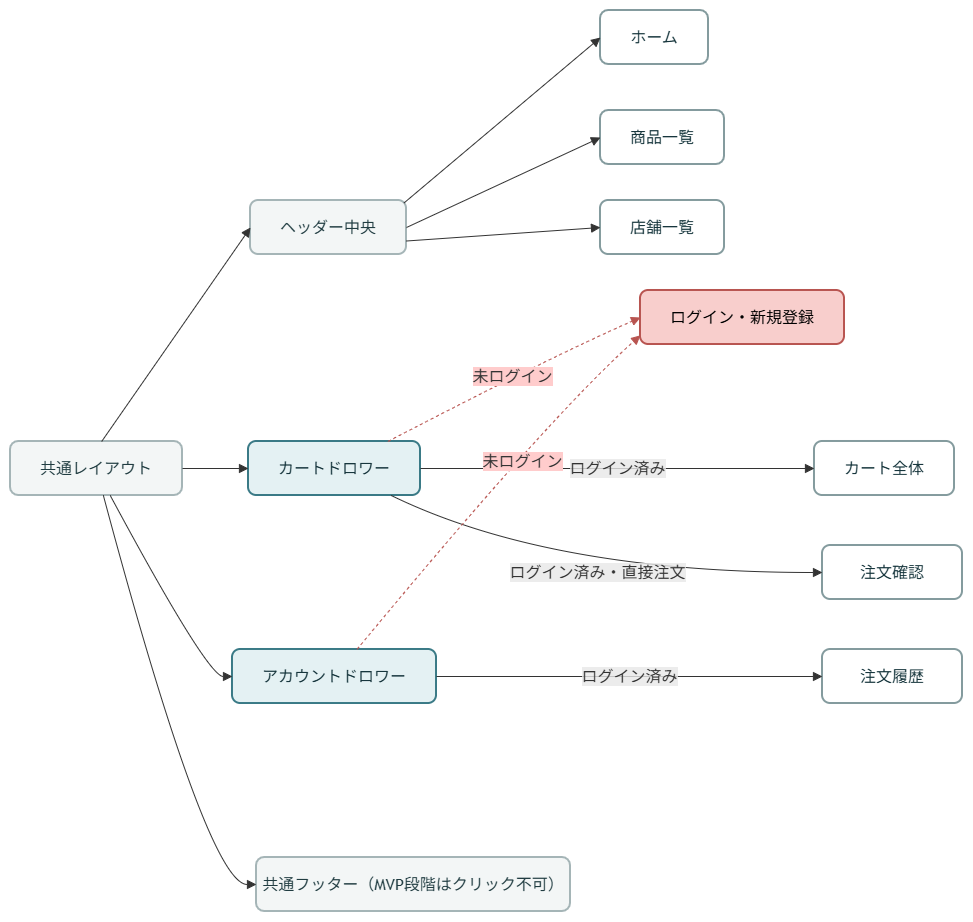

The diagram above was exported from draw.io. Its source (the exported page's mxGraphModel, read from the mxfile embedded in the PNG):
<mxGraphModel dx="1248" dy="961" grid="1" gridSize="10" guides="1" tooltips="1" connect="1" arrows="1" fold="1" page="1" pageScale="1" pageWidth="827" pageHeight="1169" math="0" shadow="0">
  <root>
    <mxCell id="0" />
    <mxCell id="1" parent="0" />
    <UserObject label="" mermaidData="{&#10;  &quot;data&quot;: &quot;%% JEC Food Rescue 共通レイアウトの主な導線（企業レビュー補足用）\n%% 根拠: prototype/user-frontend-v1 / commit e06f1460b204ded0a00f5098023dcc2abb162cc1\n%% 複数の画面をまとめたノードは、個別ページの一覧を表します。\n%% 通知・カートは、未ログイン時に各ドロワーを開いてログイン／新規登録を案内します。\n%% 会員機能とゲーム画面・モーダルには、詳細設計や実装が未完了のものがあります。\n%%{init: {\&quot;theme\&quot;:\&quot;base\&quot;, \&quot;flowchart\&quot;:{\&quot;curve\&quot;:\&quot;basis\&quot;,\&quot;nodeSpacing\&quot;:35,\&quot;rankSpacing\&quot;:65}, \&quot;themeVariables\&quot;:{\&quot;fontFamily\&quot;:\&quot;sans-serif\&quot;,\&quot;fontSize\&quot;:\&quot;18px\&quot;,\&quot;primaryTextColor\&quot;:\&quot;#19333a\&quot;,\&quot;lineColor\&quot;:\&quot;#567079\&quot;}}}%%\nflowchart LR\n    layout[\&quot;共通レイアウト\&quot;]\n    nav[\&quot;ヘッダー中央\&quot;]\n    homepage[\&quot;ホーム\&quot;]\n    map[\&quot;地図で探そう\&quot;]\n    productList[\&quot;商品一覧\&quot;]\n    storeList[\&quot;店舗一覧\&quot;]\n    noticeDrawer[\&quot;通知ドロワー\&quot;]\n    noticeList[\&quot;通知一覧\&quot;]\n    cartDrawer[\&quot;カートドロワー\&quot;]\n    cart[\&quot;カート全体\&quot;]\n    checkout[\&quot;注文確認\&quot;]\n    accountDrawer[\&quot;アカウントドロワー\&quot;]\n    guest[\&quot;ログイン・新規登録\&quot;]\n    member[\&quot;マイページ・お気に入り・注文履歴・ポイント・設定\&quot;]\n    support[\&quot;ガイド・FAQ・お問い合わせ\&quot;]\n    footer[\&quot;共通フッター\&quot;]\n    legal[\&quot;利用規約・プライバシーポリシー・運営について\&quot;]\n\n    layout --&gt; nav\n    nav --&gt; homepage\n    nav --&gt; map\n    nav --&gt; productList\n    nav --&gt; storeList\n    layout --&gt; noticeDrawer\n    layout --&gt; cartDrawer\n    layout --&gt; accountDrawer\n    noticeDrawer --&gt;|\&quot;ログイン済み\&quot;| noticeList\n    noticeDrawer -.-&gt;|\&quot;未ログイン\&quot;| guest\n    cartDrawer --&gt;|\&quot;ログイン済み\&quot;| cart\n    cartDrawer --&gt;|\&quot;ログイン済み・直接注文\&quot;| checkout\n    cartDrawer -.-&gt;|\&quot;未ログイン\&quot;| guest\n    accountDrawer --&gt;|\&quot;未ログイン\&quot;| guest\n    accountDrawer --&gt;|\&quot;ログイン済み\&quot;| member\n    accountDrawer --&gt;|\&quot;共通\&quot;| support\n    layout --&gt; footer\n    footer --&gt; legal\n\n    classDef frame fill:#F3F6F6,stroke:#A5B5B7,color:#203C41,stroke-width:2px\n    classDef drawer fill:#E4F1F3,stroke:#3A7A86,color:#17363D,stroke-width:2px\n    classDef screen fill:#FFFFFF,stroke:#849B9E,color:#17363D,stroke-width:2px\n    classDef member fill:#F1F7ED,stroke:#829D78,color:#243C27,stroke-width:2px\n    class layout,nav,footer frame\n    class noticeDrawer,cartDrawer,accountDrawer drawer\n    class homepage,map,productList,storeList,noticeList,cart,checkout,guest,support,legal screen\n    class member member\n&quot;,&#10;  &quot;config&quot;: null&#10;}" id="37">
      <mxCell connectable="0" parent="1" style="group;transparentBounds=1;editIcon=1;lockedGroup=0;groupPadding=10;rounded=1;roundedPerimeter=1;" vertex="1">
        <mxGeometry as="geometry" />
      </mxCell>
    </UserObject>
    <UserObject label="共通レイアウト" mermaidId="n:layout" mermaidBaseStyle="html=1;whiteSpace=wrap;strokeWidth=2;fillColor=#F3F6F6;strokeColor=#A5B5B7;fontColor=#203C41;fontFamily=Trebuchet MS,Verdana,Arial,sans-serif;fontSize=16;" mermaidBaseValue="共通レイアウト" id="2">
      <mxCell parent="37" style="html=1;whiteSpace=wrap;strokeWidth=2;fillColor=#F3F6F6;strokeColor=#A5B5B7;fontColor=#203C41;fontFamily=Trebuchet MS,Verdana,Arial,sans-serif;fontSize=16;rounded=1;roundedPerimeter=1;" vertex="1">
        <mxGeometry height="54" width="172" x="10" y="641" as="geometry" />
      </mxCell>
    </UserObject>
    <UserObject label="ヘッダー中央" mermaidId="n:nav" mermaidBaseStyle="html=1;whiteSpace=wrap;strokeWidth=2;fillColor=#F3F6F6;strokeColor=#A5B5B7;fontColor=#203C41;fontFamily=Trebuchet MS,Verdana,Arial,sans-serif;fontSize=16;" mermaidBaseValue="ヘッダー中央" id="3">
      <mxCell parent="37" style="html=1;whiteSpace=wrap;strokeWidth=2;fillColor=#F3F6F6;strokeColor=#A5B5B7;fontColor=#203C41;fontFamily=Trebuchet MS,Verdana,Arial,sans-serif;fontSize=16;rounded=1;roundedPerimeter=1;" vertex="1">
        <mxGeometry height="54" width="156" x="250" y="400" as="geometry" />
      </mxCell>
    </UserObject>
    <UserObject label="ホーム" mermaidId="n:homepage" mermaidBaseStyle="html=1;whiteSpace=wrap;strokeWidth=2;fillColor=default;strokeColor=#849B9E;fontColor=#17363D;fontFamily=Trebuchet MS,Verdana,Arial,sans-serif;fontSize=16;" mermaidBaseValue="ホーム" id="4">
      <mxCell parent="37" style="html=1;whiteSpace=wrap;strokeWidth=2;fillColor=default;strokeColor=#849B9E;fontColor=#17363D;fontFamily=Trebuchet MS,Verdana,Arial,sans-serif;fontSize=16;rounded=1;roundedPerimeter=1;" vertex="1">
        <mxGeometry height="54" width="108" x="600" y="210" as="geometry" />
      </mxCell>
    </UserObject>
    <UserObject label="商品一覧" mermaidId="n:productList" mermaidBaseStyle="html=1;whiteSpace=wrap;strokeWidth=2;fillColor=default;strokeColor=#849B9E;fontColor=#17363D;fontFamily=Trebuchet MS,Verdana,Arial,sans-serif;fontSize=16;" mermaidBaseValue="商品一覧" link="https://raw.githubusercontent.com/bbudootan/food-loss-graduation-project/e06f1460b204ded0a00f5098023dcc2abb162cc1/docs/design/02_wireframes/01_user/02_product_listing/v4/grid_view.svg" linkTarget="_blank" id="6">
      <mxCell parent="37" style="html=1;whiteSpace=wrap;strokeWidth=2;fillColor=default;strokeColor=#849B9E;fontColor=#17363D;fontFamily=Trebuchet MS,Verdana,Arial,sans-serif;fontSize=16;rounded=1;roundedPerimeter=1;" vertex="1">
        <mxGeometry height="54" width="124" x="600" y="310" as="geometry" />
      </mxCell>
    </UserObject>
    <UserObject label="店舗一覧" mermaidId="n:storeList" mermaidBaseStyle="html=1;whiteSpace=wrap;strokeWidth=2;fillColor=default;strokeColor=#849B9E;fontColor=#17363D;fontFamily=Trebuchet MS,Verdana,Arial,sans-serif;fontSize=16;" mermaidBaseValue="店舗一覧" link="https://raw.githubusercontent.com/bbudootan/food-loss-graduation-project/e06f1460b204ded0a00f5098023dcc2abb162cc1/docs/design/02_wireframes/01_user/03_store_listing/v4/grid_view.svg" linkTarget="_blank" id="7">
      <mxCell parent="37" style="html=1;whiteSpace=wrap;strokeWidth=2;fillColor=default;strokeColor=#849B9E;fontColor=#17363D;fontFamily=Trebuchet MS,Verdana,Arial,sans-serif;fontSize=16;rounded=1;roundedPerimeter=1;" vertex="1">
        <mxGeometry height="54" width="124" x="600" y="400" as="geometry" />
      </mxCell>
    </UserObject>
    <UserObject label="カートドロワー" mermaidId="n:cartDrawer" mermaidBaseStyle="html=1;whiteSpace=wrap;strokeWidth=2;fillColor=#E4F1F3;strokeColor=#3A7A86;fontColor=#17363D;fontFamily=Trebuchet MS,Verdana,Arial,sans-serif;fontSize=16;" mermaidBaseValue="カートドロワー" id="10">
      <mxCell parent="37" style="html=1;whiteSpace=wrap;strokeWidth=2;fillColor=#E4F1F3;strokeColor=#3A7A86;fontColor=#17363D;fontFamily=Trebuchet MS,Verdana,Arial,sans-serif;fontSize=16;rounded=1;roundedPerimeter=1;" vertex="1">
        <mxGeometry height="54" width="172" x="248" y="641" as="geometry" />
      </mxCell>
    </UserObject>
    <UserObject label="カート全体" mermaidId="n:cart" mermaidBaseStyle="html=1;whiteSpace=wrap;strokeWidth=2;fillColor=default;strokeColor=#849B9E;fontColor=#17363D;fontFamily=Trebuchet MS,Verdana,Arial,sans-serif;fontSize=16;" mermaidBaseValue="カート全体" link="https://github.com/bbudootan/food-loss-graduation-project/tree/prototype/user-frontend-v1/docs/design/02_wireframes/01_user/10_cart_checkout/v3" linkTarget="_blank" id="11">
      <mxCell parent="37" style="html=1;whiteSpace=wrap;strokeWidth=2;fillColor=default;strokeColor=#849B9E;fontColor=#17363D;fontFamily=Trebuchet MS,Verdana,Arial,sans-serif;fontSize=16;rounded=1;roundedPerimeter=1;" vertex="1">
        <mxGeometry height="54" width="140" x="814" y="641" as="geometry" />
      </mxCell>
    </UserObject>
    <UserObject label="注文確認" mermaidId="n:checkout" mermaidBaseStyle="html=1;whiteSpace=wrap;strokeWidth=2;fillColor=default;strokeColor=#849B9E;fontColor=#17363D;fontFamily=Trebuchet MS,Verdana,Arial,sans-serif;fontSize=16;" mermaidBaseValue="注文確認" link="https://github.com/bbudootan/food-loss-graduation-project/tree/prototype/user-frontend-v1/docs/design/02_wireframes/01_user/10_cart_checkout/v3" linkTarget="_blank" id="12">
      <mxCell parent="37" style="html=1;whiteSpace=wrap;strokeWidth=2;fillColor=default;strokeColor=#849B9E;fontColor=#17363D;fontFamily=Trebuchet MS,Verdana,Arial,sans-serif;fontSize=16;rounded=1;roundedPerimeter=1;" vertex="1">
        <mxGeometry height="54" width="140" x="822" y="745" as="geometry" />
      </mxCell>
    </UserObject>
    <UserObject label="アカウントドロワー" mermaidId="n:accountDrawer" mermaidBaseStyle="html=1;whiteSpace=wrap;strokeWidth=2;fillColor=#E4F1F3;strokeColor=#3A7A86;fontColor=#17363D;fontFamily=Trebuchet MS,Verdana,Arial,sans-serif;fontSize=16;" mermaidBaseValue="アカウントドロワー" id="13">
      <mxCell parent="37" style="html=1;whiteSpace=wrap;strokeWidth=2;fillColor=#E4F1F3;strokeColor=#3A7A86;fontColor=#17363D;fontFamily=Trebuchet MS,Verdana,Arial,sans-serif;fontSize=16;rounded=1;roundedPerimeter=1;" vertex="1">
        <mxGeometry height="54" width="204" x="232" y="849" as="geometry" />
      </mxCell>
    </UserObject>
    <UserObject label="ログイン・新規登録" mermaidId="n:guest" mermaidBaseStyle="html=1;whiteSpace=wrap;strokeWidth=2;fillColor=default;strokeColor=#849B9E;fontColor=#17363D;fontFamily=Trebuchet MS,Verdana,Arial,sans-serif;fontSize=16;" mermaidBaseValue="ログイン・新規登録" id="14">
      <mxCell parent="37" style="html=1;whiteSpace=wrap;strokeWidth=2;fillColor=#f8cecc;strokeColor=#b85450;fontFamily=Trebuchet MS,Verdana,Arial,sans-serif;fontSize=16;rounded=1;roundedPerimeter=1;" vertex="1">
        <mxGeometry height="54" width="204" x="640" y="490" as="geometry" />
      </mxCell>
    </UserObject>
    <UserObject label="注文履歴" mermaidId="n:member" mermaidBaseStyle="html=1;whiteSpace=wrap;strokeWidth=2;fillColor=#F1F7ED;strokeColor=#829D78;fontColor=#243C27;fontFamily=Trebuchet MS,Verdana,Arial,sans-serif;fontSize=16;" mermaidBaseValue="マイページ・お気に入り・注文履歴・ポイント・設定" id="15">
      <mxCell parent="37" style="html=1;whiteSpace=wrap;strokeWidth=2;fillColor=default;strokeColor=#849B9E;fontColor=#17363D;fontFamily=Trebuchet MS,Verdana,Arial,sans-serif;fontSize=16;rounded=1;roundedPerimeter=1;align=center;verticalAlign=middle;" vertex="1">
        <mxGeometry height="54" width="140" x="822" y="849" as="geometry" />
      </mxCell>
    </UserObject>
    <UserObject label="共通フッター（MVP段階はクリック不可）" mermaidId="n:footer" mermaidBaseStyle="html=1;whiteSpace=wrap;strokeWidth=2;fillColor=#F3F6F6;strokeColor=#A5B5B7;fontColor=#203C41;fontFamily=Trebuchet MS,Verdana,Arial,sans-serif;fontSize=16;" mermaidBaseValue="共通フッター" id="17">
      <mxCell parent="37" style="html=1;whiteSpace=wrap;strokeWidth=2;fillColor=#F3F6F6;strokeColor=#A5B5B7;fontColor=#203C41;fontFamily=Trebuchet MS,Verdana,Arial,sans-serif;fontSize=16;rounded=1;roundedPerimeter=1;" vertex="1">
        <mxGeometry height="54" width="314" x="256" y="1057" as="geometry" />
      </mxCell>
    </UserObject>
    <UserObject label="" mermaidId="e:layout-&gt;nav#0" mermaidBaseStyle="curved=1;startArrow=none;endArrow=block;endSize=7;strokeColor=light-dark(#333333,#cccccc);exitX=0.53;exitY=0;entryX=0;entryY=0.5;" mermaidBaseValue="" id="19">
      <mxCell edge="1" parent="37" source="2" style="curved=1;startArrow=none;endArrow=block;endSize=7;strokeColor=light-dark(#333333,#cccccc);exitX=0.53;exitY=0;entryX=0;entryY=0.5;rounded=1;" target="3">
        <mxGeometry relative="1" as="geometry">
          <Array as="points" />
        </mxGeometry>
      </mxCell>
    </UserObject>
    <UserObject label="" mermaidId="e:nav-&gt;homepage#0" mermaidBaseStyle="curved=1;startArrow=none;endArrow=block;endSize=7;strokeColor=light-dark(#333333,#cccccc);exitX=0.75;exitY=0;entryX=0;entryY=0.5;" mermaidBaseValue="" id="20">
      <mxCell edge="1" parent="37" source="3" style="curved=1;startArrow=none;endArrow=block;endSize=7;strokeColor=light-dark(#333333,#cccccc);exitX=1;exitY=0;entryX=0;entryY=0.5;rounded=1;exitDx=0;exitDy=0;" target="4">
        <mxGeometry relative="1" x="0.0536" y="-4.63" as="geometry">
          <Array as="points" />
        </mxGeometry>
      </mxCell>
    </UserObject>
    <UserObject label="" mermaidId="e:nav-&gt;productList#0" mermaidBaseStyle="curved=1;startArrow=none;endArrow=block;endSize=7;strokeColor=light-dark(#333333,#cccccc);exitX=1;exitY=0.89;entryX=0;entryY=0.5;" mermaidBaseValue="" id="22">
      <mxCell edge="1" parent="37" source="3" style="curved=1;startArrow=none;endArrow=block;endSize=7;strokeColor=light-dark(#333333,#cccccc);entryX=0;entryY=0.5;rounded=1;exitX=1;exitY=0.5;exitDx=0;exitDy=0;" target="6">
        <mxGeometry relative="1" as="geometry">
          <Array as="points" />
          <mxPoint x="411.73" y="187" as="sourcePoint" />
        </mxGeometry>
      </mxCell>
    </UserObject>
    <UserObject label="" mermaidId="e:nav-&gt;storeList#0" mermaidBaseStyle="curved=1;startArrow=none;endArrow=block;endSize=7;strokeColor=light-dark(#333333,#cccccc);exitX=0.73;exitY=1;entryX=0;entryY=0.5;" mermaidBaseValue="" id="23">
      <mxCell edge="1" parent="37" source="3" style="curved=1;startArrow=none;endArrow=block;endSize=7;strokeColor=light-dark(#333333,#cccccc);exitX=1;exitY=0.75;entryX=0;entryY=0.5;rounded=1;exitDx=0;exitDy=0;" target="7">
        <mxGeometry relative="1" as="geometry">
          <Array as="points" />
        </mxGeometry>
      </mxCell>
    </UserObject>
    <UserObject label="" mermaidId="e:layout-&gt;cartDrawer#0" mermaidBaseStyle="curved=1;startArrow=none;endArrow=block;endSize=7;strokeColor=light-dark(#333333,#cccccc);exitX=1;exitY=0.5;entryX=0;entryY=0.5;" mermaidBaseValue="" id="25">
      <mxCell edge="1" parent="37" source="2" style="curved=1;startArrow=none;endArrow=block;endSize=7;strokeColor=light-dark(#333333,#cccccc);exitX=1;exitY=0.5;entryX=0;entryY=0.5;rounded=1;" target="10">
        <mxGeometry relative="1" as="geometry">
          <Array as="points" />
        </mxGeometry>
      </mxCell>
    </UserObject>
    <UserObject label="" mermaidId="e:layout-&gt;accountDrawer#0" mermaidBaseStyle="curved=1;startArrow=none;endArrow=block;endSize=7;strokeColor=light-dark(#333333,#cccccc);exitX=0.58;exitY=1;entryX=0;entryY=0.5;" mermaidBaseValue="" id="26">
      <mxCell edge="1" parent="37" source="2" style="curved=1;startArrow=none;endArrow=block;endSize=7;strokeColor=light-dark(#333333,#cccccc);exitX=0.58;exitY=1;entryX=0;entryY=0.5;rounded=1;" target="13">
        <mxGeometry relative="1" as="geometry">
          <Array as="points">
            <mxPoint x="207" y="876" />
          </Array>
        </mxGeometry>
      </mxCell>
    </UserObject>
    <UserObject label="ログイン済み" mermaidId="e:cartDrawer-&gt;cart#0" mermaidBaseStyle="curved=1;startArrow=none;endArrow=block;endSize=7;strokeColor=light-dark(#333333,#cccccc);html=1;fontSize=16;labelBackgroundColor=light-dark(#E8E8E88D,#2a2a2a8D);fontFamily=Trebuchet MS,Verdana,Arial,sans-serif;fontColor=light-dark(#333333,#cccccc);exitX=1;exitY=0.5;entryX=0;entryY=0.5;" mermaidBaseValue="ログイン済み" id="29">
      <mxCell edge="1" parent="37" source="10" style="curved=1;startArrow=none;endArrow=block;endSize=7;strokeColor=light-dark(#333333,#cccccc);html=1;fontSize=16;labelBackgroundColor=light-dark(#E8E8E88D,#2a2a2a8D);fontFamily=Trebuchet MS,Verdana,Arial,sans-serif;fontColor=light-dark(#333333,#cccccc);exitX=1;exitY=0.5;entryX=0;entryY=0.5;rounded=1;" target="11">
        <mxGeometry relative="1" as="geometry">
          <Array as="points" />
        </mxGeometry>
      </mxCell>
    </UserObject>
    <UserObject label="ログイン済み・直接注文" mermaidId="e:cartDrawer-&gt;checkout#0" mermaidBaseStyle="curved=1;startArrow=none;endArrow=block;endSize=7;strokeColor=light-dark(#333333,#cccccc);html=1;fontSize=16;labelBackgroundColor=light-dark(#E8E8E88D,#2a2a2a8D);fontFamily=Trebuchet MS,Verdana,Arial,sans-serif;fontColor=light-dark(#333333,#cccccc);exitX=0.83;exitY=1;entryX=0;entryY=0.5;" mermaidBaseValue="ログイン済み・直接注文" id="30">
      <mxCell edge="1" parent="37" source="10" style="curved=1;startArrow=none;endArrow=block;endSize=7;strokeColor=light-dark(#333333,#cccccc);html=1;fontSize=16;labelBackgroundColor=light-dark(#E8E8E88D,#2a2a2a8D);fontFamily=Trebuchet MS,Verdana,Arial,sans-serif;fontColor=light-dark(#333333,#cccccc);exitX=0.83;exitY=1;entryX=0;entryY=0.5;rounded=1;" target="12">
        <mxGeometry relative="1" as="geometry">
          <Array as="points">
            <mxPoint x="549" y="772" />
          </Array>
        </mxGeometry>
      </mxCell>
    </UserObject>
    <UserObject label="未ログイン" mermaidId="e:cartDrawer-&gt;guest#0" mermaidBaseStyle="curved=1;dashed=1;dashPattern=2 3;fixDash=1;startArrow=none;endArrow=block;endSize=7;strokeColor=light-dark(#333333,#cccccc);html=1;fontSize=16;labelBackgroundColor=light-dark(#E8E8E88D,#2a2a2a8D);fontFamily=Trebuchet MS,Verdana,Arial,sans-serif;fontColor=light-dark(#333333,#cccccc);exitX=0.81;exitY=0;entryX=0;entryY=0.5;" mermaidBaseValue="未ログイン" id="31">
      <mxCell edge="1" parent="37" source="10" style="curved=1;dashed=1;fixDash=1;startArrow=none;endArrow=block;endSize=7;strokeColor=#b85450;html=1;fontSize=16;labelBackgroundColor=light-dark(#FFCCCC,#2A2A2A8D);fontFamily=Trebuchet MS,Verdana,Arial,sans-serif;fontColor=light-dark(#333333,#cccccc);exitX=0.81;exitY=0;entryX=0;entryY=0.5;rounded=1;align=center;verticalAlign=middle;fillColor=#f8cecc;" target="14">
        <mxGeometry relative="1" as="geometry">
          <Array as="points">
            <mxPoint x="549" y="557" />
          </Array>
        </mxGeometry>
      </mxCell>
    </UserObject>
    <UserObject label="未ログイン" mermaidId="e:accountDrawer-&gt;guest#0" mermaidBaseStyle="curved=1;startArrow=none;endArrow=block;endSize=7;strokeColor=light-dark(#333333,#cccccc);html=1;fontSize=16;labelBackgroundColor=light-dark(#E8E8E88D,#2a2a2a8D);fontFamily=Trebuchet MS,Verdana,Arial,sans-serif;fontColor=light-dark(#333333,#cccccc);exitX=0.61;exitY=0;entryX=0;entryY=0.83;" mermaidBaseValue="未ログイン" id="32">
      <mxCell edge="1" parent="37" source="13" style="curved=1;startArrow=none;endArrow=block;endSize=7;strokeColor=#b85450;html=1;fontSize=16;labelBackgroundColor=light-dark(#FFCCCC,#2A2A2A8D);fontFamily=Trebuchet MS,Verdana,Arial,sans-serif;fontColor=light-dark(#333333,#cccccc);exitX=0.61;exitY=0;entryX=0;entryY=0.83;dashed=1;rounded=1;fillColor=#f8cecc;" target="14">
        <mxGeometry relative="1" x="0.1794" y="-8" as="geometry">
          <mxPoint as="offset" />
          <Array as="points">
            <mxPoint x="549" y="616" />
          </Array>
        </mxGeometry>
      </mxCell>
    </UserObject>
    <UserObject label="ログイン済み" mermaidId="e:accountDrawer-&gt;member#0" mermaidBaseStyle="curved=1;startArrow=none;endArrow=block;endSize=7;strokeColor=light-dark(#333333,#cccccc);html=1;fontSize=16;labelBackgroundColor=light-dark(#E8E8E88D,#2a2a2a8D);fontFamily=Trebuchet MS,Verdana,Arial,sans-serif;fontColor=light-dark(#333333,#cccccc);exitX=1;exitY=0.5;entryX=0;entryY=0.5;" mermaidBaseValue="ログイン済み" id="33">
      <mxCell edge="1" parent="37" source="13" style="curved=1;startArrow=none;endArrow=block;endSize=7;strokeColor=light-dark(#333333,#cccccc);html=1;fontSize=16;labelBackgroundColor=light-dark(#E8E8E88D,#2a2a2a8D);fontFamily=Trebuchet MS,Verdana,Arial,sans-serif;fontColor=light-dark(#333333,#cccccc);exitX=1;exitY=0.5;entryX=0;entryY=0.5;rounded=1;" target="15">
        <mxGeometry relative="1" as="geometry">
          <Array as="points" />
        </mxGeometry>
      </mxCell>
    </UserObject>
    <UserObject label="" mermaidId="e:layout-&gt;footer#0" mermaidBaseStyle="curved=1;startArrow=none;endArrow=block;endSize=7;strokeColor=light-dark(#333333,#cccccc);exitX=0.54;exitY=1;entryX=0;entryY=0.5;" mermaidBaseValue="" id="35">
      <mxCell edge="1" parent="37" source="2" style="curved=1;startArrow=none;endArrow=block;endSize=7;strokeColor=light-dark(#333333,#cccccc);exitX=0.54;exitY=1;entryX=0;entryY=0.5;rounded=1;" target="17">
        <mxGeometry relative="1" as="geometry">
          <Array as="points">
            <mxPoint x="207" y="1084" />
          </Array>
        </mxGeometry>
      </mxCell>
    </UserObject>
  </root>
</mxGraphModel>